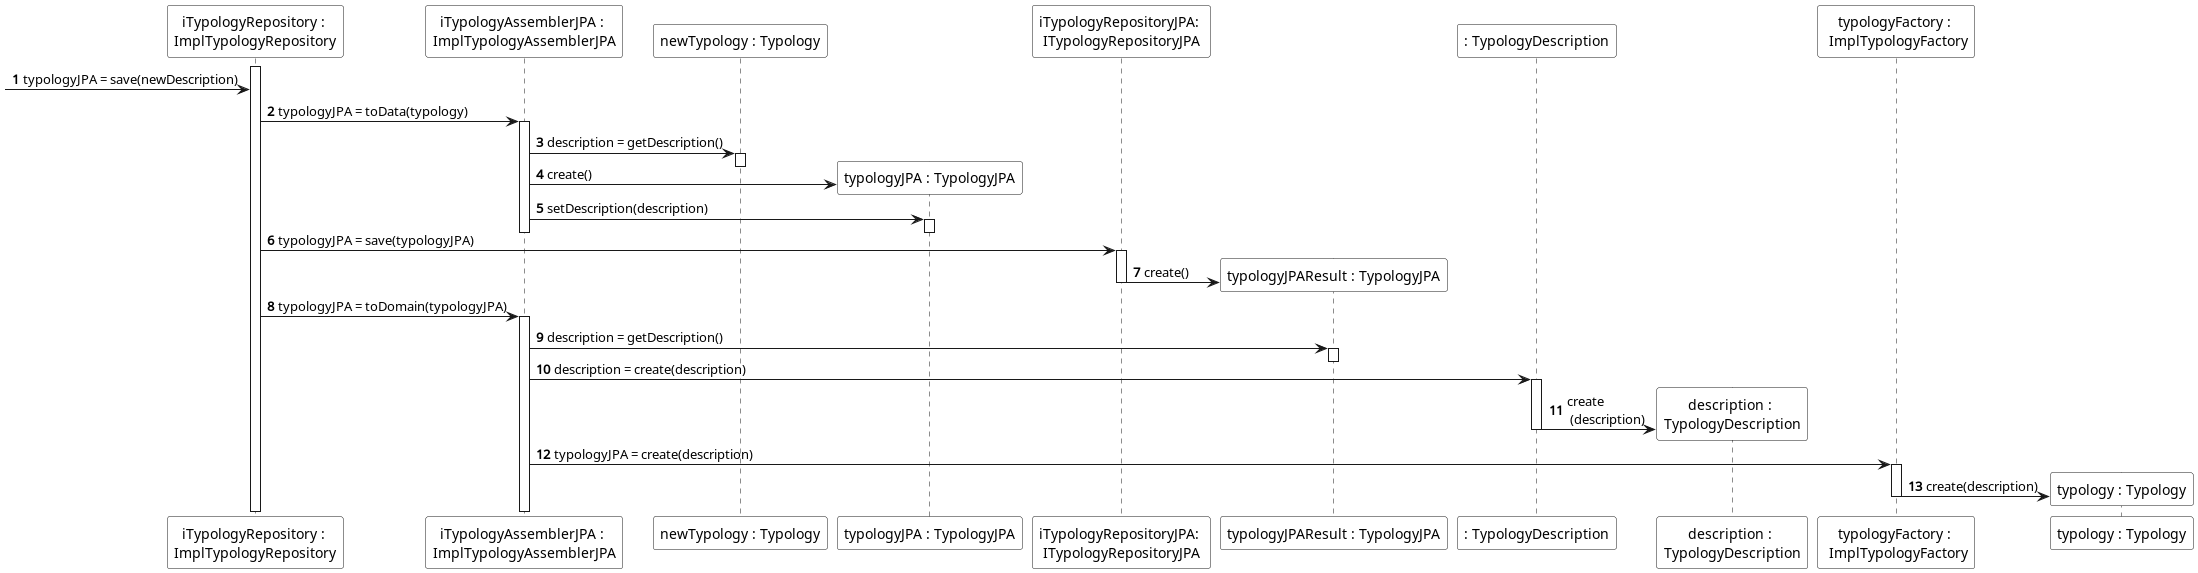

The diagram above was rendered by PlantUML. Its source (embedded in the PNG):
@startuml
!pragma teoz true
autonumber

participant "iTypologyRepository : \nImplTypologyRepository" #FFFFFF
activate "iTypologyRepository : \nImplTypologyRepository"
-> "iTypologyRepository : \nImplTypologyRepository" : typologyJPA = save(newDescription)

participant "iTypologyAssemblerJPA : \nImplTypologyAssemblerJPA" #FFFFFF
"iTypologyRepository : \nImplTypologyRepository" -> "iTypologyAssemblerJPA : \nImplTypologyAssemblerJPA" ++ : typologyJPA = toData(typology)

participant "newTypology : Typology" #FFFFFF
"iTypologyAssemblerJPA : \nImplTypologyAssemblerJPA" -> "newTypology : Typology" ++ : description = getDescription()
deactivate

create participant "typologyJPA : TypologyJPA" #FFFFFF
"iTypologyAssemblerJPA : \nImplTypologyAssemblerJPA" -> "typologyJPA : TypologyJPA" : create()
"iTypologyAssemblerJPA : \nImplTypologyAssemblerJPA" -> "typologyJPA : TypologyJPA" ++ : setDescription(description)
deactivate
deactivate "iTypologyAssemblerJPA : \nImplTypologyAssemblerJPA"

participant "iTypologyRepositoryJPA: \nITypologyRepositoryJPA" #FFFFFF
"iTypologyRepository : \nImplTypologyRepository" -> "iTypologyRepositoryJPA: \nITypologyRepositoryJPA" ++ : typologyJPA = save(typologyJPA)

create participant "typologyJPAResult : TypologyJPA" #FFFFFF
"iTypologyRepositoryJPA: \nITypologyRepositoryJPA" ->  "typologyJPAResult : TypologyJPA" : create()
deactivate

"iTypologyRepository : \nImplTypologyRepository" -> "iTypologyAssemblerJPA : \nImplTypologyAssemblerJPA" ++ : typologyJPA = toDomain(typologyJPA)

"iTypologyAssemblerJPA : \nImplTypologyAssemblerJPA" -> "typologyJPAResult : TypologyJPA" ++: description = getDescription()
deactivate

participant ": TypologyDescription" #FFFFFF
"iTypologyAssemblerJPA : \nImplTypologyAssemblerJPA" -> ": TypologyDescription" ++ : description = create(description)

create participant "description : \nTypologyDescription" #FFFFFF
": TypologyDescription" -> "description : \nTypologyDescription" : create \n (description)
deactivate

participant "typologyFactory : \n ImplTypologyFactory" #FFFFFF
"iTypologyAssemblerJPA : \nImplTypologyAssemblerJPA" -> "typologyFactory : \n ImplTypologyFactory" ++ : typologyJPA = create(description)

create participant "typology : Typology" #FFFFFF
"typologyFactory : \n ImplTypologyFactory" -> "typology : Typology" : create(description)
deactivate "typologyFactory : \n ImplTypologyFactory"
deactivate "iTypologyAssemblerJPA : \nImplTypologyAssemblerJPA"
deactivate "iTypologyRepository : \nImplTypologyRepository"
deactivate "iTypologyRepository : \nImplTypologyRepository"



@enduml